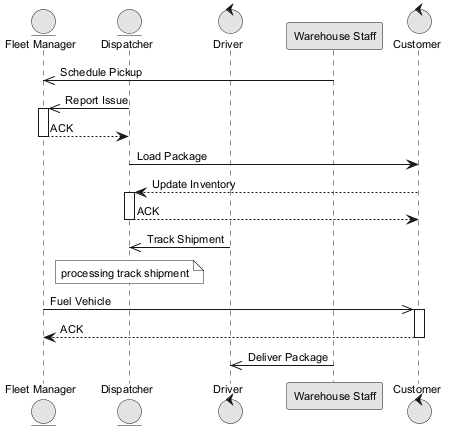

The diagram above was rendered by PlantUML. Its source (embedded in the PNG):
@startuml
skinparam monochrome true
skinparam defaultFontSize 11
entity "Fleet Manager" as FM
entity "Dispatcher" as D
control "Driver" as D2
participant "Warehouse Staff" as WS
control "Customer" as C
WS ->> FM : Schedule Pickup
D ->> FM : Report Issue
activate FM
FM --> D : ACK
deactivate FM
D -> C : Load Package
C --> D : Update Inventory
activate D
D --> C : ACK
deactivate D
D2 ->> D : Track Shipment
note over D : processing track shipment
FM ->> C : Fuel Vehicle
activate C
C --> FM : ACK
deactivate C
WS ->> D2 : Deliver Package
@enduml